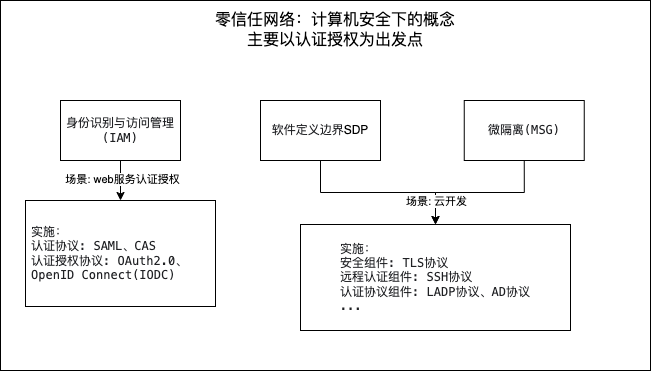

The diagram above was exported from draw.io. Its source (the exported page's mxGraphModel, read from the mxfile embedded in the PNG):
<mxGraphModel dx="2074" dy="1121" grid="1" gridSize="10" guides="1" tooltips="1" connect="1" arrows="1" fold="1" page="1" pageScale="1" pageWidth="827" pageHeight="1169" math="0" shadow="0">
  <root>
    <mxCell id="0" />
    <mxCell id="1" parent="0" />
    <mxCell id="hnLuUa8nZukcFoPD0F8c-1" value="" style="rounded=0;whiteSpace=wrap;html=1;" vertex="1" parent="1">
      <mxGeometry x="89" y="140" width="650" height="370" as="geometry" />
    </mxCell>
    <mxCell id="hnLuUa8nZukcFoPD0F8c-2" value="&lt;font style=&quot;font-size: 16px;&quot;&gt;零信任网络：计算机安全下的概念&lt;br&gt;主要以认证授权为出发点&lt;/font&gt;" style="text;html=1;align=center;verticalAlign=middle;whiteSpace=wrap;rounded=0;" vertex="1" parent="1">
      <mxGeometry x="295.25" y="150" width="257.5" height="40" as="geometry" />
    </mxCell>
    <mxCell id="hnLuUa8nZukcFoPD0F8c-3" style="edgeStyle=orthogonalEdgeStyle;rounded=0;orthogonalLoop=1;jettySize=auto;html=1;exitX=0.5;exitY=1;exitDx=0;exitDy=0;entryX=0.5;entryY=0;entryDx=0;entryDy=0;" edge="1" parent="1" source="hnLuUa8nZukcFoPD0F8c-4" target="hnLuUa8nZukcFoPD0F8c-11">
      <mxGeometry relative="1" as="geometry" />
    </mxCell>
    <mxCell id="hnLuUa8nZukcFoPD0F8c-4" value="&lt;font style=&quot;font-size: 12px;&quot;&gt;&lt;span style=&quot;caret-color: rgb(32, 33, 36); color: rgb(32, 33, 36); font-family: &amp;quot;JetBrains Mono&amp;quot;, &amp;quot;Fira Code&amp;quot;, &amp;quot;Cascadia Code&amp;quot;, Menlo, &amp;quot;Ubuntu Mono&amp;quot;, Consolas, HYZhengYuan; orphans: 4; text-align: left; white-space-collapse: preserve; background-color: rgb(255, 255, 255);&quot;&gt;软件定义边界&lt;/span&gt;SDP&lt;/font&gt;" style="rounded=0;whiteSpace=wrap;html=1;" vertex="1" parent="1">
      <mxGeometry x="349" y="240" width="120" height="60" as="geometry" />
    </mxCell>
    <mxCell id="hnLuUa8nZukcFoPD0F8c-5" style="edgeStyle=orthogonalEdgeStyle;rounded=0;orthogonalLoop=1;jettySize=auto;html=1;exitX=0.5;exitY=1;exitDx=0;exitDy=0;" edge="1" parent="1" source="hnLuUa8nZukcFoPD0F8c-7" target="hnLuUa8nZukcFoPD0F8c-12">
      <mxGeometry relative="1" as="geometry" />
    </mxCell>
    <mxCell id="hnLuUa8nZukcFoPD0F8c-6" value="场景: web服务认证授权" style="edgeLabel;html=1;align=center;verticalAlign=middle;resizable=0;points=[];" vertex="1" connectable="0" parent="hnLuUa8nZukcFoPD0F8c-5">
      <mxGeometry x="-0.1" y="1" relative="1" as="geometry">
        <mxPoint as="offset" />
      </mxGeometry>
    </mxCell>
    <mxCell id="hnLuUa8nZukcFoPD0F8c-7" value="&lt;span style=&quot;caret-color: rgb(32, 33, 36); color: rgb(32, 33, 36); font-family: &amp;quot;JetBrains Mono&amp;quot;, &amp;quot;Fira Code&amp;quot;, &amp;quot;Cascadia Code&amp;quot;, Menlo, &amp;quot;Ubuntu Mono&amp;quot;, Consolas, HYZhengYuan; orphans: 4; text-align: left; white-space-collapse: preserve; background-color: rgb(255, 255, 255);&quot;&gt;&lt;font style=&quot;font-size: 12px;&quot;&gt;身份识别与访问管理(IAM)&lt;/font&gt;&lt;/span&gt;" style="rounded=0;whiteSpace=wrap;html=1;" vertex="1" parent="1">
      <mxGeometry x="149" y="240" width="120" height="60" as="geometry" />
    </mxCell>
    <mxCell id="hnLuUa8nZukcFoPD0F8c-8" style="edgeStyle=orthogonalEdgeStyle;rounded=0;orthogonalLoop=1;jettySize=auto;html=1;exitX=0.5;exitY=1;exitDx=0;exitDy=0;" edge="1" parent="1" source="hnLuUa8nZukcFoPD0F8c-10" target="hnLuUa8nZukcFoPD0F8c-11">
      <mxGeometry relative="1" as="geometry" />
    </mxCell>
    <mxCell id="hnLuUa8nZukcFoPD0F8c-9" value="场景: 云开发" style="edgeLabel;html=1;align=center;verticalAlign=middle;resizable=0;points=[];" vertex="1" connectable="0" parent="hnLuUa8nZukcFoPD0F8c-8">
      <mxGeometry x="0.8037" y="-1" relative="1" as="geometry">
        <mxPoint x="1" y="-9" as="offset" />
      </mxGeometry>
    </mxCell>
    <mxCell id="hnLuUa8nZukcFoPD0F8c-10" value="&lt;span style=&quot;caret-color: rgb(32, 33, 36); color: rgb(32, 33, 36); font-family: &amp;quot;JetBrains Mono&amp;quot;, &amp;quot;Fira Code&amp;quot;, &amp;quot;Cascadia Code&amp;quot;, Menlo, &amp;quot;Ubuntu Mono&amp;quot;, Consolas, HYZhengYuan; orphans: 4; text-align: left; white-space-collapse: preserve; background-color: rgb(255, 255, 255);&quot;&gt;&lt;font style=&quot;font-size: 12px;&quot;&gt;微隔离(MSG)&lt;/font&gt;&lt;/span&gt;" style="rounded=0;whiteSpace=wrap;html=1;" vertex="1" parent="1">
      <mxGeometry x="552.75" y="240" width="120" height="60" as="geometry" />
    </mxCell>
    <mxCell id="hnLuUa8nZukcFoPD0F8c-11" value="&lt;div style=&quot;orphans: 4; text-align: left;&quot;&gt;&lt;font face=&quot;JetBrains Mono, Fira Code, Cascadia Code, Menlo, Ubuntu Mono, Consolas, HYZhengYuan&quot; color=&quot;#202124&quot;&gt;&lt;span style=&quot;caret-color: rgb(32, 33, 36); white-space-collapse: preserve; background-color: rgb(255, 255, 255);&quot;&gt;实施：&lt;br/&gt;安全组件: TLS协议&lt;br&gt;远程认证组件: SSH协议&lt;br&gt;认证协议组件: LADP协议、AD协议&lt;br/&gt;...&lt;/span&gt;&lt;/font&gt;&lt;/div&gt;" style="rounded=0;whiteSpace=wrap;html=1;" vertex="1" parent="1">
      <mxGeometry x="389" y="364" width="270" height="106" as="geometry" />
    </mxCell>
    <mxCell id="hnLuUa8nZukcFoPD0F8c-12" value="&lt;div style=&quot;orphans: 4; text-align: left;&quot;&gt;&lt;font face=&quot;JetBrains Mono, Fira Code, Cascadia Code, Menlo, Ubuntu Mono, Consolas, HYZhengYuan&quot; color=&quot;#202124&quot;&gt;&lt;span style=&quot;caret-color: rgb(32, 33, 36); white-space-collapse: preserve; background-color: rgb(255, 255, 255);&quot;&gt;实施：&lt;br&gt;认证协议: SAML、CAS&lt;br/&gt;认证授权协议: OAuth2.0、OpenID Connect(IODC)&lt;/span&gt;&lt;/font&gt;&lt;/div&gt;" style="rounded=0;whiteSpace=wrap;html=1;spacingLeft=5;" vertex="1" parent="1">
      <mxGeometry x="114" y="340" width="190" height="106" as="geometry" />
    </mxCell>
  </root>
</mxGraphModel>